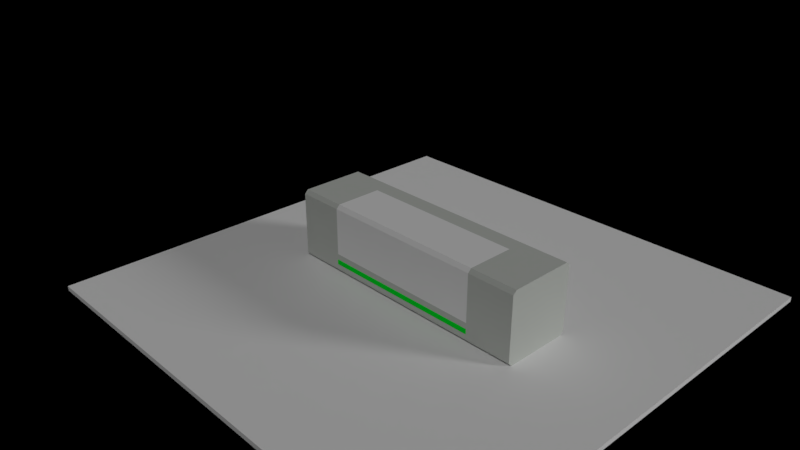 # Source: pb0.0.3.blend  (saved by Blender 2.79.0; exported with 4.5.12 LTS)
import bpy
from mathutils import Matrix  # noqa: F401  (used for matrix-valued properties, if any)

bpy.ops.wm.read_factory_settings(use_empty=True)
scene = bpy.context.scene
scene.name = 'Scene'

# ---- collections
col_collection_1 = bpy.data.collections.new('Collection 1'); scene.collection.children.link(col_collection_1)

# ---- materials (node trees are filled in below, after node groups)
mat_material_007 = bpy.data.materials.new('Material.007')
mat_material_007.alpha_threshold = 0.0
mat_material_007.use_transparent_shadow = False
mat_material_007.diffuse_color = (0.0, 0.8, 0.02416, 1.0)
mat_material_007.roughness = 0.5
mat_glass = bpy.data.materials.new('glass')
mat_glass.alpha_threshold = 0.0
mat_glass.use_transparent_shadow = False
mat_glass.roughness = 0.5
mat_material_002 = bpy.data.materials.new('Material.002')
mat_material_002.alpha_threshold = 0.0
mat_material_002.use_transparent_shadow = False
mat_material_002.diffuse_color = (0.523, 0.5457, 0.513, 1.0)
mat_material_002.roughness = 0.5
mat_material = bpy.data.materials.new('Material')
mat_material.alpha_threshold = 0.0
mat_material.use_transparent_shadow = False
mat_material.preview_render_type = 'FLAT'
mat_material.roughness = 0.5
mat_material.line_color = (0.0, 0.0, 0.0, 1.0)
mat_material_003 = bpy.data.materials.new('Material.003')
mat_material_003.alpha_threshold = 0.0
mat_material_003.use_transparent_shadow = False
mat_material_003.roughness = 0.5

# ---- material node trees

# ---- world
world_world = bpy.data.worlds.new('World'); scene.world = world_world
world_world.color = (0.0, 0.0, 0.0)
world_world.use_sun_shadow = False
world_world.sun_shadow_jitter_overblur = 0.0
world_world.cycles.sampling_method = 'MANUAL'

# ---- cameras
cam_camera = bpy.data.cameras.new('Camera')
cam_camera.clip_end = 100.0
cam_camera.lens = 35.0
cam_camera.sensor_width = 32.0
cam_camera.sensor_height = 18.0
cam_camera.ortho_scale = 7.314
cam_camera.dof.focus_distance = 0.0
cam_camera.dof.aperture_fstop = 128.0

# ---- lights
light_hemi_001 = bpy.data.lights.new('Hemi.001', 'SUN')
light_hemi_001.transmission_factor = 0.0
light_hemi_001.angle = 0.1993
light_hemi_001.energy = 1.0
light_hemi_001.shadow_buffer_clip_start = 0.5
light_hemi_001.shadow_soft_size = 0.1
light_hemi_001.shadow_cascade_max_distance = 1000.0
light_hemi = bpy.data.lights.new('Hemi', 'SUN')
light_hemi.transmission_factor = 0.0
light_hemi.angle = 0.1993
light_hemi.energy = 1.0
light_hemi.shadow_buffer_clip_start = 0.5
light_hemi.shadow_soft_size = 0.1
light_hemi.shadow_cascade_max_distance = 1000.0

# ---- meshes
me_cube_004 = bpy.data.meshes.new('Cube.004')
me_cube_004.from_pydata([(-3.5, -1.0, 0.8), (-3.5, -1.0, 1.0), (-3.5, -0.9, 0.8), (-3.5, -0.9, 1.0), (3.5, -1.0, 0.8), (3.5, -1.0, 1.0), (3.5, -0.9, 0.8), (3.5, -0.9, 1.0)], [], [(0, 1, 3, 2), (2, 3, 7, 6), (6, 7, 5, 4), (4, 5, 1, 0), (2, 6, 4, 0), (7, 3, 1, 5)])
me_cube_004.materials.append(mat_material_007)
me_cube_004.use_remesh_preserve_volume = False
me_cube_004.use_remesh_preserve_attributes = False
me_cube_004.use_mirror_vertex_groups = False
me_cube_004.update()
me_cube_002 = bpy.data.meshes.new('Cube.002')
me_cube_002.from_pydata([(-2.333, -0.4333, -1.0), (-2.333, 1.0, 0.4333), (2.333, -0.4333, -1.0), (2.333, 1.0, 0.4333), (-2.333, 1.0, -0.9), (-2.333, 0.9, -1.0), (2.333, 0.9, -1.0), (2.333, 1.0, -0.9)], [], [(6, 7, 3, 2), (4, 1, 3, 7), (4, 5, 0, 1), (6, 5, 4, 7), (5, 6, 2, 0), (1, 0, 2), (3, 1, 2)])
me_cube_002.materials.append(mat_glass)
me_cube_002.use_remesh_preserve_volume = False
me_cube_002.use_remesh_preserve_attributes = False
me_cube_002.use_mirror_vertex_groups = False
me_cube_002.update()
me_cube = bpy.data.meshes.new('Cube')
me_cube.from_pydata([(-2.333, -0.9, -1.0), (2.333, -0.9, -1.0), (-2.333, -1.0, -0.4333), (2.333, -1.0, 0.9), (2.333, -0.9, 1.0), (3.667, -0.9, 1.0), (3.667, -1.0, 0.9), (-2.333, -0.9, 1.0), (-2.333, -1.0, 0.9), (-3.667, -1.0, 0.9), (-3.667, -0.9, 1.0), (2.333, 0.9, 1.0), (2.333, 1.0, 0.9), (2.333, 1.0, 0.9), (3.667, 1.0, 0.9), (3.667, 0.9, 1.0), (-2.333, 1.0, 0.9), (-2.333, 0.9, 1.0), (-2.333, 1.0, 0.9), (-3.667, 0.9, 1.0), (-3.667, 1.0, 0.9), (2.333, 1.0, -0.9), (2.333, 0.9, -1.0), (2.333, 0.9, -1.0), (3.667, 0.9, -1.0), (3.667, 1.0, -0.9), (-2.333, 0.9, -1.0), (-2.333, 1.0, -0.9), (-2.333, 0.9, -1.0), (-3.667, 1.0, -0.9), (-3.667, 0.9, -1.0), (-2.333, -1.0, -0.9), (-2.333, -0.9, -1.0), (-2.333, -0.9, -1.0), (-3.667, -0.9, -1.0), (-3.667, -1.0, -0.9), (2.333, -0.9, -1.0), (2.333, -1.0, -0.9), (2.333, -0.9, -1.0), (3.667, -1.0, -0.9), (3.667, -0.9, -1.0), (-3.667, -1.0, 0.0), (2.333, -1.0, -0.4333), (3.667, -1.0, 0.0), (-2.333, 0.4333, 1.0), (-3.667, 0.0, 1.0), (2.333, 0.4333, 1.0), (3.667, 0.0, 1.0)], [(23, 21), (0, 33), (38, 1)], [(29, 30, 34, 35, 41, 9, 10, 45, 19, 20), (21, 12, 14, 25), (24, 25, 14, 15, 47, 5, 6, 43, 39, 40), (36, 22, 24, 40), (46, 4, 5, 47), (26, 32, 34, 30), (44, 17, 19, 45), (16, 27, 29, 20), (3, 4, 46, 42), (7, 8, 2, 44), (3, 6, 5, 4), (9, 8, 7, 10), (11, 12, 13), (14, 12, 11, 15), (42, 37, 39, 43), (16, 17, 18), (16, 20, 19, 17), (11, 12, 16, 17), (21, 25, 24, 22), (26, 27, 28), (29, 27, 26, 30), (2, 8, 9, 41), (31, 32, 33), (31, 35, 34, 32), (36, 37, 38), (39, 37, 36, 40), (16, 12, 21, 27), (22, 28, 27, 21), (0, 26, 22, 1), (31, 0, 1, 37), (31, 2, 41, 35), (3, 42, 43, 6), (31, 37, 42, 2), (7, 44, 45, 10), (11, 46, 47, 15), (44, 46, 11, 17), (46, 44, 2, 42)])
me_cube.materials.append(mat_material_002)
me_cube.use_remesh_preserve_volume = False
me_cube.use_remesh_preserve_attributes = False
me_cube.use_mirror_vertex_groups = False
me_cube.update()
me_cube_014 = bpy.data.meshes.new('Cube.014')
me_cube_014.from_pydata([(1.55, 0.1, -2.75), (1.55, -0.1, -2.75), (-1.55, -0.1, -2.75), (-1.55, 0.1, -2.75), (1.55, 0.1, 2.75), (1.55, -0.1, 2.75), (-1.55, -0.1, 2.75), (-1.55, 0.1, 2.75)], [], [(0, 1, 2, 3), (4, 7, 6, 5), (0, 4, 5, 1), (1, 5, 6, 2), (2, 6, 7, 3), (4, 0, 3, 7)])
me_cube_014.materials.append(None)
me_cube_014.use_remesh_preserve_volume = False
me_cube_014.use_remesh_preserve_attributes = False
me_cube_014.use_mirror_vertex_groups = False
me_cube_014.update()
me_cube_013 = bpy.data.meshes.new('Cube.013')
me_cube_013.from_pydata([(0.6, 0.1, -2.4), (0.6, -0.1, -2.4), (-0.6, -0.1, -2.4), (-0.6, 0.1, -2.4), (0.6, 0.1, 2.4), (0.6, -0.1, 2.4), (-0.6, -0.1, 2.4), (-0.6, 0.1, 2.4)], [], [(0, 1, 2, 3), (4, 7, 6, 5), (0, 4, 5, 1), (1, 5, 6, 2), (2, 6, 7, 3), (4, 0, 3, 7)])
_uv = me_cube_013.uv_layers.new(name='UVMap')
_uv.uv.foreach_set('vector', [0.0, 0.0, 0.0, 0.0, 0.0, 0.0, 0.0, 0.0, 0.0, 0.0, 0.0, 0.0, 0.0, 0.0, 0.0, 0.0, 0.0, 0.0, 0.0, 0.0, 0.0, 0.0, 0.0, 0.0, 0.9962, 2.665e-05, 0.9962, 1.0, 2.665e-05, 1.0, 2.667e-05, 2.676e-05, 0.0, 0.0, 0.0, 0.0, 0.0, 0.0, 0.0, 0.0, 0.0, 0.0, 0.0, 0.0, 0.0, 0.0, 0.0, 0.0])
me_cube_013.materials.append(mat_material)
me_cube_013.use_remesh_preserve_volume = False
me_cube_013.use_remesh_preserve_attributes = False
me_cube_013.use_mirror_vertex_groups = False
me_cube_013.update()
me_cube_003 = bpy.data.meshes.new('Cube.003')
me_cube_003.from_pydata([(-10.0, -10.0, -0.2), (-10.0, -10.0, 4.47e-08), (-10.0, 10.0, -0.2), (-10.0, 10.0, 4.47e-08), (10.0, -10.0, -0.2), (10.0, -10.0, 4.47e-08), (10.0, 10.0, -0.2), (10.0, 10.0, 4.47e-08)], [], [(0, 1, 3, 2), (2, 3, 7, 6), (6, 7, 5, 4), (4, 5, 1, 0), (2, 6, 4, 0), (7, 3, 1, 5)])
me_cube_003.materials.append(mat_material_003)
me_cube_003.use_remesh_preserve_volume = False
me_cube_003.use_remesh_preserve_attributes = False
me_cube_003.use_mirror_vertex_groups = False
me_cube_003.update()

# ---- objects
ob_cube_002 = bpy.data.objects.new('Cube.002', me_cube_004)
ob_hemi_001 = bpy.data.objects.new('Hemi.001', light_hemi_001)
ob_cube_001 = bpy.data.objects.new('Cube.001', me_cube_002)
ob_cube = bpy.data.objects.new('Cube', me_cube)
ob_display1 = bpy.data.objects.new('display1', me_cube_014)
ob_display2 = bpy.data.objects.new('display2', me_cube_013)
ob_hemi = bpy.data.objects.new('Hemi', light_hemi)
ob_floor = bpy.data.objects.new('Floor', me_cube_003)
ob_camera = bpy.data.objects.new('Camera', cam_camera)

# ---- transforms, parenting, visibility, modifiers, constraints
ob_cube_002.location = (0.0, -0.52, -0.4)
ob_cube_002.lineart.crease_threshold = 0.0
ob_hemi_001.location = (20.0, 21.12, 20.0)
ob_hemi_001.rotation_euler = (1.246, -0.3823, 2.249)
ob_hemi_001.lineart.crease_threshold = 0.0
ob_cube_001.location = (0.0, 0.0, 1.5)
ob_cube_001.rotation_euler = (3.142, -0.0, 0.0)
ob_cube_001.scale = (1.5, 1.5, 1.5)
ob_cube_001.lineart.crease_threshold = 0.0
ob_cube.location = (0.0, 0.0, 1.5)
ob_cube.scale = (1.5, 1.5, 1.5)
ob_cube.lineart.crease_threshold = 0.0
ob_display1.location = (0.0, -0.3299, 1.832)
ob_display1.rotation_euler = (-1.571, 0.7854, -1.571)
ob_display1.lock_rotations_4d = False
ob_display1.empty_display_type = 'ARROWS'
ob_display1.lineart.crease_threshold = 0.0
ob_display2.location = (0.0, -0.3758, 1.871)
ob_display2.rotation_euler = (-0.7854, 8.429e-08, -8.429e-08)
ob_display2.scale = (4.0, 1.0, 0.25)
ob_display2.lock_rotations_4d = False
ob_display2.empty_display_type = 'ARROWS'
ob_display2.lineart.crease_threshold = 0.0
ob_hemi.location = (20.0, -20.0, 20.0)
ob_hemi.rotation_euler = (0.7854, -0.0, 0.7854)
ob_hemi.lineart.crease_threshold = 0.0
ob_floor.location = (0.0, 0.0, 0.0)
ob_floor.lineart.crease_threshold = 0.0
ob_camera.location = (20.76, -20.95, 17.58)
ob_camera.rotation_euler = (1.109, 0.0, 0.8149)
ob_camera.lock_rotations_4d = False
ob_camera.empty_display_type = 'ARROWS'
ob_camera.color = (0.0, 0.0, 0.0, 0.0)
ob_camera.display_type = 'WIRE'
ob_camera.lineart.crease_threshold = 0.0

# ---- collection membership
col_collection_1.objects.link(ob_cube_002)
col_collection_1.objects.link(ob_hemi_001)
col_collection_1.objects.link(ob_cube_001)
col_collection_1.objects.link(ob_cube)
col_collection_1.objects.link(ob_display1)
col_collection_1.objects.link(ob_display2)
col_collection_1.objects.link(ob_hemi)
col_collection_1.objects.link(ob_floor)
col_collection_1.objects.link(ob_camera)

# ---- scene / render settings (as saved in the file)
scene.camera = ob_camera
scene.frame_start = 0; scene.frame_end = 250; scene.frame_set(1)
scene.render.engine = 'BLENDER_EEVEE_NEXT'
scene.render.dither_intensity = 0.0
scene.cycles.use_denoising = False
scene.cycles.samples = 128
scene.cycles.sampling_pattern = 'TABULATED_SOBOL'
scene.cycles.use_adaptive_sampling = False
scene.cycles.use_light_tree = False
scene.cycles.blur_glossy = 0.0
scene.cycles.sample_clamp_indirect = 0.0
scene.view_settings.view_transform = 'Standard'
bpy.context.view_layer.update()
